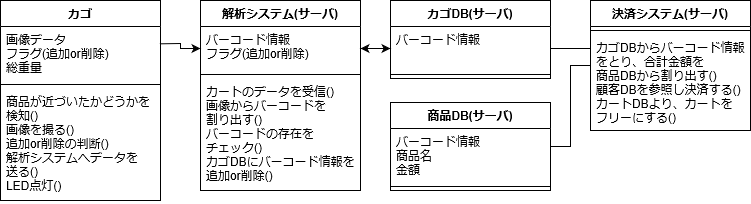

The diagram above was exported from draw.io. Its source (the exported page's mxGraphModel, read from the mxfile embedded in the PNG):
<mxGraphModel grid="1" dx="2249" dy="2121" gridSize="10" guides="1" tooltips="1" connect="1" arrows="1" fold="1" page="1" pageScale="1" pageWidth="827" pageHeight="1169" math="0" shadow="0">
  <root>
    <mxCell id="0" />
    <mxCell id="1" parent="0" />
    <mxCell id="XS1uHFeEIhfnZQqHb-zm-21" value="カゴ" parent="1" style="swimlane;fontStyle=1;align=center;verticalAlign=top;childLayout=stackLayout;horizontal=1;startSize=26;horizontalStack=0;resizeParent=1;resizeParentMax=0;resizeLast=0;collapsible=1;marginBottom=0;" vertex="1">
      <mxGeometry as="geometry" x="-660" y="-660" width="160" height="200" />
    </mxCell>
    <mxCell id="XS1uHFeEIhfnZQqHb-zm-22" value="画像データ&#10;フラグ(追加or削除)&#10;総重量" parent="XS1uHFeEIhfnZQqHb-zm-21" style="text;strokeColor=none;fillColor=none;align=left;verticalAlign=top;spacingLeft=4;spacingRight=4;overflow=hidden;rotatable=0;points=[[0,0.5],[1,0.5]];portConstraint=eastwest;" vertex="1">
      <mxGeometry as="geometry" y="26" width="160" height="54" />
    </mxCell>
    <mxCell id="XS1uHFeEIhfnZQqHb-zm-23" value="" parent="XS1uHFeEIhfnZQqHb-zm-21" style="line;strokeWidth=1;fillColor=none;align=left;verticalAlign=middle;spacingTop=-1;spacingLeft=3;spacingRight=3;rotatable=0;labelPosition=right;points=[];portConstraint=eastwest;" vertex="1">
      <mxGeometry as="geometry" y="80" width="160" height="8" />
    </mxCell>
    <mxCell id="XS1uHFeEIhfnZQqHb-zm-24" value="商品が近づいたかどうかを&#10;検知()&#10;画像を撮る()&#10;追加or削除の判断()&#10;解析システムへデータを&#10;送る()&#10;LED点灯()" parent="XS1uHFeEIhfnZQqHb-zm-21" style="text;strokeColor=none;fillColor=none;align=left;verticalAlign=top;spacingLeft=4;spacingRight=4;overflow=hidden;rotatable=0;points=[[0,0.5],[1,0.5]];portConstraint=eastwest;" vertex="1">
      <mxGeometry as="geometry" y="88" width="160" height="112" />
    </mxCell>
    <mxCell id="XS1uHFeEIhfnZQqHb-zm-25" value="解析システム(サーバ)" parent="1" style="swimlane;fontStyle=1;align=center;verticalAlign=top;childLayout=stackLayout;horizontal=1;startSize=26;horizontalStack=0;resizeParent=1;resizeParentMax=0;resizeLast=0;collapsible=1;marginBottom=0;" vertex="1">
      <mxGeometry as="geometry" x="-460" y="-660" width="160" height="190">
        <mxRectangle as="alternateBounds" x="240" y="265" width="100" height="26" />
      </mxGeometry>
    </mxCell>
    <mxCell id="XS1uHFeEIhfnZQqHb-zm-26" value="バーコード情報&#10;フラグ(追加or削除)" parent="XS1uHFeEIhfnZQqHb-zm-25" style="text;strokeColor=none;fillColor=none;align=left;verticalAlign=top;spacingLeft=4;spacingRight=4;overflow=hidden;rotatable=0;points=[[0,0.5],[1,0.5]];portConstraint=eastwest;" vertex="1">
      <mxGeometry as="geometry" y="26" width="160" height="44" />
    </mxCell>
    <mxCell id="XS1uHFeEIhfnZQqHb-zm-27" value="" parent="XS1uHFeEIhfnZQqHb-zm-25" style="line;strokeWidth=1;fillColor=none;align=left;verticalAlign=middle;spacingTop=-1;spacingLeft=3;spacingRight=3;rotatable=0;labelPosition=right;points=[];portConstraint=eastwest;" vertex="1">
      <mxGeometry as="geometry" y="70" width="160" height="8" />
    </mxCell>
    <mxCell id="XS1uHFeEIhfnZQqHb-zm-28" value="カートのデータを受信()&#10;画像からバーコードを&#10;割り出す()&#10;バーコードの存在を&#10;チェック()&#10;カゴDBにバーコード情報を&#10;追加or削除()" parent="XS1uHFeEIhfnZQqHb-zm-25" style="text;strokeColor=none;fillColor=none;align=left;verticalAlign=top;spacingLeft=4;spacingRight=4;overflow=hidden;rotatable=0;points=[[0,0.5],[1,0.5]];portConstraint=eastwest;" vertex="1">
      <mxGeometry as="geometry" y="78" width="160" height="112" />
    </mxCell>
    <mxCell id="XS1uHFeEIhfnZQqHb-zm-29" value="カゴDB(サーバ)" parent="1" style="swimlane;fontStyle=1;align=center;verticalAlign=top;childLayout=stackLayout;horizontal=1;startSize=26;horizontalStack=0;resizeParent=1;resizeParentMax=0;resizeLast=0;collapsible=1;marginBottom=0;" vertex="1">
      <mxGeometry as="geometry" x="-270" y="-660" width="160" height="78" />
    </mxCell>
    <mxCell id="XS1uHFeEIhfnZQqHb-zm-30" value="バーコード情報" parent="XS1uHFeEIhfnZQqHb-zm-29" style="text;strokeColor=none;fillColor=none;align=left;verticalAlign=top;spacingLeft=4;spacingRight=4;overflow=hidden;rotatable=0;points=[[0,0.5],[1,0.5]];portConstraint=eastwest;" vertex="1">
      <mxGeometry as="geometry" y="26" width="160" height="44" />
    </mxCell>
    <mxCell id="XS1uHFeEIhfnZQqHb-zm-31" value="" parent="XS1uHFeEIhfnZQqHb-zm-29" style="line;strokeWidth=1;fillColor=none;align=left;verticalAlign=middle;spacingTop=-1;spacingLeft=3;spacingRight=3;rotatable=0;labelPosition=right;points=[];portConstraint=eastwest;" vertex="1">
      <mxGeometry as="geometry" y="70" width="160" height="8" />
    </mxCell>
    <mxCell id="XS1uHFeEIhfnZQqHb-zm-32" value="" parent="1" style="edgeStyle=orthogonalEdgeStyle;rounded=0;orthogonalLoop=1;jettySize=auto;html=1;endArrow=none;endFill=0;" source="XS1uHFeEIhfnZQqHb-zm-33" edge="1" target="XS1uHFeEIhfnZQqHb-zm-36">
      <mxGeometry as="geometry" relative="1" />
    </mxCell>
    <mxCell id="XS1uHFeEIhfnZQqHb-zm-33" value="決済システム(サーバ)" parent="1" style="swimlane;fontStyle=1;align=center;verticalAlign=top;childLayout=stackLayout;horizontal=1;startSize=26;horizontalStack=0;resizeParent=1;resizeParentMax=0;resizeLast=0;collapsible=1;marginBottom=0;" vertex="1">
      <mxGeometry as="geometry" x="-70" y="-660" width="160" height="130" />
    </mxCell>
    <mxCell id="XS1uHFeEIhfnZQqHb-zm-34" value="" parent="XS1uHFeEIhfnZQqHb-zm-33" style="line;strokeWidth=1;fillColor=none;align=left;verticalAlign=middle;spacingTop=-1;spacingLeft=3;spacingRight=3;rotatable=0;labelPosition=right;points=[];portConstraint=eastwest;" vertex="1">
      <mxGeometry as="geometry" y="26" width="160" height="8" />
    </mxCell>
    <mxCell id="XS1uHFeEIhfnZQqHb-zm-35" value="カゴDBからバーコード情報&#10;をとり、合計金額を&#10;商品DBから割り出す()&#10;顧客DBを参照し決済する()&#10;カートDBより、カートを&#10;フリーにする()" parent="XS1uHFeEIhfnZQqHb-zm-33" style="text;strokeColor=none;fillColor=none;align=left;verticalAlign=top;spacingLeft=4;spacingRight=4;overflow=hidden;rotatable=0;points=[[0,0.5],[1,0.5]];portConstraint=eastwest;" vertex="1">
      <mxGeometry as="geometry" y="34" width="160" height="96" />
    </mxCell>
    <mxCell id="XS1uHFeEIhfnZQqHb-zm-36" value="商品DB(サーバ)" parent="1" style="swimlane;fontStyle=1;align=center;verticalAlign=top;childLayout=stackLayout;horizontal=1;startSize=26;horizontalStack=0;resizeParent=1;resizeParentMax=0;resizeLast=0;collapsible=1;marginBottom=0;" vertex="1">
      <mxGeometry as="geometry" x="-270" y="-558" width="160" height="88" />
    </mxCell>
    <mxCell id="XS1uHFeEIhfnZQqHb-zm-37" value="バーコード情報&#10;商品名&#10;金額" parent="XS1uHFeEIhfnZQqHb-zm-36" style="text;strokeColor=none;fillColor=none;align=left;verticalAlign=top;spacingLeft=4;spacingRight=4;overflow=hidden;rotatable=0;points=[[0,0.5],[1,0.5]];portConstraint=eastwest;" vertex="1">
      <mxGeometry as="geometry" y="26" width="160" height="54" />
    </mxCell>
    <mxCell id="XS1uHFeEIhfnZQqHb-zm-38" value="" parent="XS1uHFeEIhfnZQqHb-zm-36" style="line;strokeWidth=1;fillColor=none;align=left;verticalAlign=middle;spacingTop=-1;spacingLeft=3;spacingRight=3;rotatable=0;labelPosition=right;points=[];portConstraint=eastwest;" vertex="1">
      <mxGeometry as="geometry" y="80" width="160" height="8" />
    </mxCell>
    <mxCell id="XS1uHFeEIhfnZQqHb-zm-39" parent="1" style="edgeStyle=orthogonalEdgeStyle;rounded=0;orthogonalLoop=1;jettySize=auto;html=1;exitX=0.994;exitY=0.321;exitDx=0;exitDy=0;entryX=0;entryY=0.5;entryDx=0;entryDy=0;exitPerimeter=0;" source="XS1uHFeEIhfnZQqHb-zm-22" edge="1" target="XS1uHFeEIhfnZQqHb-zm-26">
      <mxGeometry as="geometry" relative="1" />
    </mxCell>
    <mxCell id="XS1uHFeEIhfnZQqHb-zm-40" parent="1" style="edgeStyle=orthogonalEdgeStyle;rounded=0;orthogonalLoop=1;jettySize=auto;html=1;exitX=1;exitY=0.5;exitDx=0;exitDy=0;entryX=0;entryY=0.5;entryDx=0;entryDy=0;endArrow=classic;endFill=1;startArrow=classic;startFill=1;" source="XS1uHFeEIhfnZQqHb-zm-26" edge="1" target="XS1uHFeEIhfnZQqHb-zm-30">
      <mxGeometry as="geometry" relative="1" />
    </mxCell>
    <mxCell id="XS1uHFeEIhfnZQqHb-zm-41" parent="1" style="edgeStyle=orthogonalEdgeStyle;rounded=0;orthogonalLoop=1;jettySize=auto;html=1;exitX=1;exitY=0.5;exitDx=0;exitDy=0;entryX=0;entryY=0.5;entryDx=0;entryDy=0;endArrow=none;endFill=0;" source="XS1uHFeEIhfnZQqHb-zm-30" edge="1">
      <mxGeometry as="geometry" relative="1">
        <mxPoint as="targetPoint" x="-70" y="-612" />
      </mxGeometry>
    </mxCell>
  </root>
</mxGraphModel>